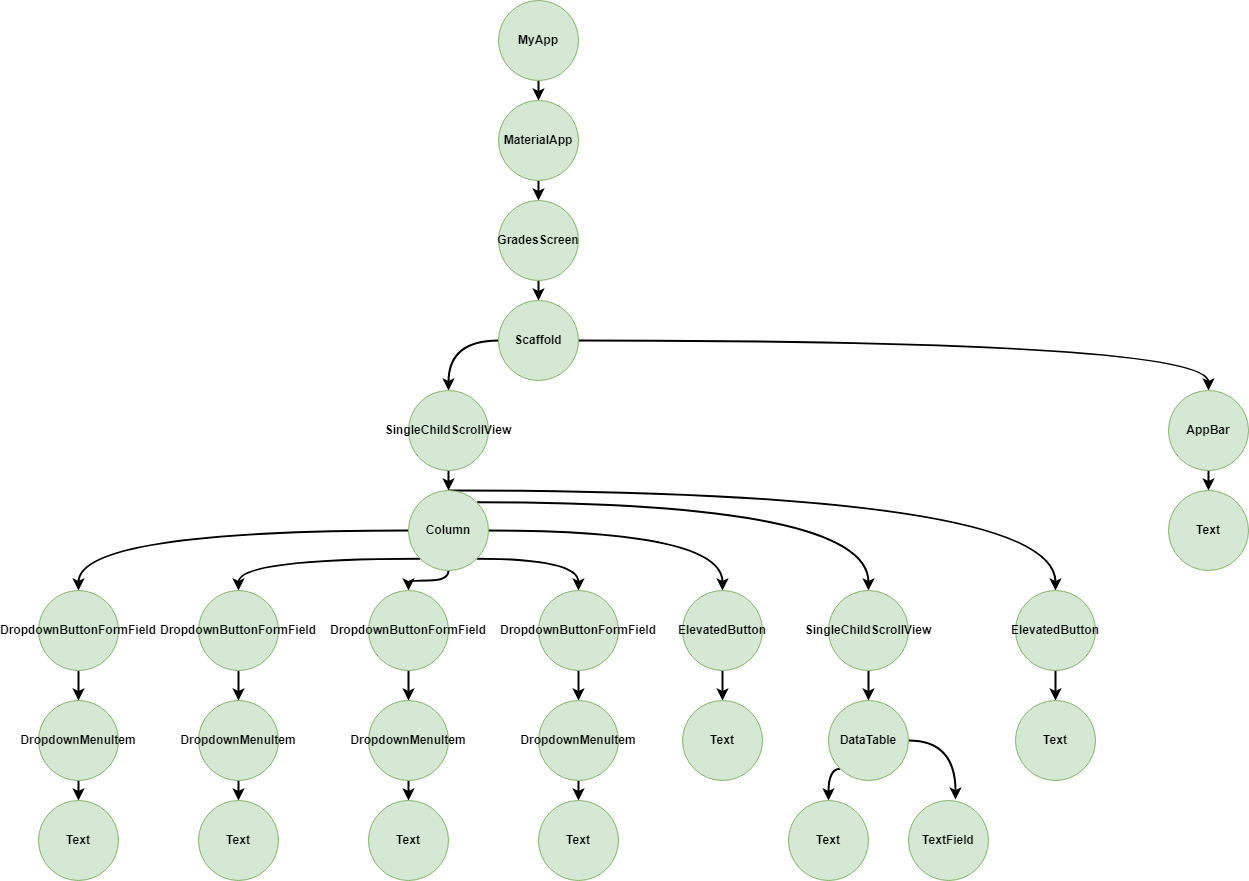

The diagram above was exported from draw.io. Its source (the exported page's mxGraphModel, read from the mxfile embedded in the PNG):
<mxGraphModel dx="2261" dy="796" grid="1" gridSize="10" guides="1" tooltips="1" connect="1" arrows="1" fold="1" page="1" pageScale="1" pageWidth="827" pageHeight="1169" math="0" shadow="0">
  <root>
    <mxCell id="0" />
    <mxCell id="1" parent="0" />
    <mxCell id="R3al3UEIjfayjLO6PV3E-4" style="edgeStyle=orthogonalEdgeStyle;rounded=0;orthogonalLoop=1;jettySize=auto;html=1;exitX=0.5;exitY=1;exitDx=0;exitDy=0;entryX=0.5;entryY=0;entryDx=0;entryDy=0;strokeWidth=2;" edge="1" parent="1" source="R3al3UEIjfayjLO6PV3E-1" target="R3al3UEIjfayjLO6PV3E-2">
      <mxGeometry relative="1" as="geometry" />
    </mxCell>
    <mxCell id="R3al3UEIjfayjLO6PV3E-1" value="&lt;b&gt;MyApp&lt;/b&gt;" style="ellipse;whiteSpace=wrap;html=1;aspect=fixed;fillColor=#d5e8d4;strokeColor=#82b366;" vertex="1" parent="1">
      <mxGeometry x="230" y="30" width="80" height="80" as="geometry" />
    </mxCell>
    <mxCell id="R3al3UEIjfayjLO6PV3E-5" style="edgeStyle=orthogonalEdgeStyle;rounded=0;orthogonalLoop=1;jettySize=auto;html=1;exitX=0.5;exitY=1;exitDx=0;exitDy=0;entryX=0.5;entryY=0;entryDx=0;entryDy=0;strokeWidth=2;" edge="1" parent="1" source="R3al3UEIjfayjLO6PV3E-2" target="R3al3UEIjfayjLO6PV3E-3">
      <mxGeometry relative="1" as="geometry" />
    </mxCell>
    <mxCell id="R3al3UEIjfayjLO6PV3E-2" value="&lt;b&gt;MaterialApp&lt;/b&gt;" style="ellipse;whiteSpace=wrap;html=1;aspect=fixed;fillColor=#d5e8d4;strokeColor=#82b366;" vertex="1" parent="1">
      <mxGeometry x="230" y="130" width="80" height="80" as="geometry" />
    </mxCell>
    <mxCell id="R3al3UEIjfayjLO6PV3E-7" style="edgeStyle=orthogonalEdgeStyle;rounded=0;orthogonalLoop=1;jettySize=auto;html=1;exitX=0.5;exitY=1;exitDx=0;exitDy=0;entryX=0.5;entryY=0;entryDx=0;entryDy=0;strokeWidth=2;" edge="1" parent="1" source="R3al3UEIjfayjLO6PV3E-3" target="R3al3UEIjfayjLO6PV3E-6">
      <mxGeometry relative="1" as="geometry" />
    </mxCell>
    <mxCell id="R3al3UEIjfayjLO6PV3E-3" value="&lt;b&gt;GradesScreen&lt;/b&gt;" style="ellipse;whiteSpace=wrap;html=1;aspect=fixed;fillColor=#d5e8d4;strokeColor=#82b366;" vertex="1" parent="1">
      <mxGeometry x="230" y="230" width="80" height="80" as="geometry" />
    </mxCell>
    <mxCell id="R3al3UEIjfayjLO6PV3E-11" style="edgeStyle=orthogonalEdgeStyle;orthogonalLoop=1;jettySize=auto;html=1;exitX=1;exitY=0.5;exitDx=0;exitDy=0;entryX=0.5;entryY=0;entryDx=0;entryDy=0;curved=1;strokeWidth=2;" edge="1" parent="1" source="R3al3UEIjfayjLO6PV3E-6" target="R3al3UEIjfayjLO6PV3E-9">
      <mxGeometry relative="1" as="geometry" />
    </mxCell>
    <mxCell id="R3al3UEIjfayjLO6PV3E-13" style="edgeStyle=orthogonalEdgeStyle;orthogonalLoop=1;jettySize=auto;html=1;exitX=0;exitY=0.5;exitDx=0;exitDy=0;entryX=0.5;entryY=0;entryDx=0;entryDy=0;curved=1;strokeWidth=2;" edge="1" parent="1" source="R3al3UEIjfayjLO6PV3E-6" target="R3al3UEIjfayjLO6PV3E-8">
      <mxGeometry relative="1" as="geometry" />
    </mxCell>
    <mxCell id="R3al3UEIjfayjLO6PV3E-6" value="&lt;b&gt;Scaffold&lt;/b&gt;" style="ellipse;whiteSpace=wrap;html=1;aspect=fixed;fillColor=#d5e8d4;strokeColor=#82b366;" vertex="1" parent="1">
      <mxGeometry x="230" y="330" width="80" height="80" as="geometry" />
    </mxCell>
    <mxCell id="R3al3UEIjfayjLO6PV3E-31" style="edgeStyle=orthogonalEdgeStyle;rounded=0;orthogonalLoop=1;jettySize=auto;html=1;exitX=0.5;exitY=1;exitDx=0;exitDy=0;entryX=0.5;entryY=0;entryDx=0;entryDy=0;strokeWidth=2;" edge="1" parent="1" source="R3al3UEIjfayjLO6PV3E-8" target="R3al3UEIjfayjLO6PV3E-14">
      <mxGeometry relative="1" as="geometry" />
    </mxCell>
    <mxCell id="R3al3UEIjfayjLO6PV3E-8" value="&lt;b&gt;SingleChildScrollView&lt;/b&gt;" style="ellipse;whiteSpace=wrap;html=1;aspect=fixed;fillColor=#d5e8d4;strokeColor=#82b366;" vertex="1" parent="1">
      <mxGeometry x="140" y="420" width="80" height="80" as="geometry" />
    </mxCell>
    <mxCell id="R3al3UEIjfayjLO6PV3E-12" style="edgeStyle=orthogonalEdgeStyle;rounded=0;orthogonalLoop=1;jettySize=auto;html=1;exitX=0.5;exitY=1;exitDx=0;exitDy=0;entryX=0.5;entryY=0;entryDx=0;entryDy=0;strokeWidth=2;" edge="1" parent="1" source="R3al3UEIjfayjLO6PV3E-9" target="R3al3UEIjfayjLO6PV3E-10">
      <mxGeometry relative="1" as="geometry" />
    </mxCell>
    <mxCell id="R3al3UEIjfayjLO6PV3E-9" value="&lt;b&gt;AppBar&lt;/b&gt;" style="ellipse;whiteSpace=wrap;html=1;aspect=fixed;fillColor=#d5e8d4;strokeColor=#82b366;" vertex="1" parent="1">
      <mxGeometry x="900" y="420" width="80" height="80" as="geometry" />
    </mxCell>
    <mxCell id="R3al3UEIjfayjLO6PV3E-10" value="&lt;b&gt;Text&lt;/b&gt;" style="ellipse;whiteSpace=wrap;html=1;aspect=fixed;fillColor=#d5e8d4;strokeColor=#82b366;" vertex="1" parent="1">
      <mxGeometry x="900" y="520" width="80" height="80" as="geometry" />
    </mxCell>
    <mxCell id="R3al3UEIjfayjLO6PV3E-28" style="edgeStyle=orthogonalEdgeStyle;orthogonalLoop=1;jettySize=auto;html=1;exitX=0;exitY=0.5;exitDx=0;exitDy=0;entryX=0.5;entryY=0;entryDx=0;entryDy=0;curved=1;strokeWidth=2;" edge="1" parent="1" source="R3al3UEIjfayjLO6PV3E-14" target="R3al3UEIjfayjLO6PV3E-23">
      <mxGeometry relative="1" as="geometry" />
    </mxCell>
    <mxCell id="R3al3UEIjfayjLO6PV3E-29" style="edgeStyle=orthogonalEdgeStyle;orthogonalLoop=1;jettySize=auto;html=1;exitX=0;exitY=1;exitDx=0;exitDy=0;entryX=0.5;entryY=0;entryDx=0;entryDy=0;curved=1;strokeWidth=2;" edge="1" parent="1" source="R3al3UEIjfayjLO6PV3E-14" target="R3al3UEIjfayjLO6PV3E-16">
      <mxGeometry relative="1" as="geometry" />
    </mxCell>
    <mxCell id="R3al3UEIjfayjLO6PV3E-30" style="edgeStyle=orthogonalEdgeStyle;orthogonalLoop=1;jettySize=auto;html=1;exitX=0.5;exitY=1;exitDx=0;exitDy=0;entryX=0.5;entryY=0;entryDx=0;entryDy=0;curved=1;strokeWidth=2;" edge="1" parent="1" source="R3al3UEIjfayjLO6PV3E-14" target="R3al3UEIjfayjLO6PV3E-21">
      <mxGeometry relative="1" as="geometry">
        <Array as="points">
          <mxPoint x="180" y="610" />
          <mxPoint x="140" y="610" />
        </Array>
      </mxGeometry>
    </mxCell>
    <mxCell id="R3al3UEIjfayjLO6PV3E-32" style="edgeStyle=orthogonalEdgeStyle;orthogonalLoop=1;jettySize=auto;html=1;exitX=1;exitY=1;exitDx=0;exitDy=0;entryX=0.5;entryY=0;entryDx=0;entryDy=0;curved=1;strokeWidth=2;" edge="1" parent="1" source="R3al3UEIjfayjLO6PV3E-14" target="R3al3UEIjfayjLO6PV3E-22">
      <mxGeometry relative="1" as="geometry" />
    </mxCell>
    <mxCell id="R3al3UEIjfayjLO6PV3E-34" style="edgeStyle=orthogonalEdgeStyle;orthogonalLoop=1;jettySize=auto;html=1;exitX=1;exitY=0.5;exitDx=0;exitDy=0;entryX=0.5;entryY=0;entryDx=0;entryDy=0;curved=1;strokeWidth=2;" edge="1" parent="1" source="R3al3UEIjfayjLO6PV3E-14" target="R3al3UEIjfayjLO6PV3E-24">
      <mxGeometry relative="1" as="geometry" />
    </mxCell>
    <mxCell id="R3al3UEIjfayjLO6PV3E-61" style="edgeStyle=orthogonalEdgeStyle;orthogonalLoop=1;jettySize=auto;html=1;exitX=1;exitY=0;exitDx=0;exitDy=0;entryX=0.5;entryY=0;entryDx=0;entryDy=0;curved=1;strokeWidth=2;" edge="1" parent="1" source="R3al3UEIjfayjLO6PV3E-14" target="R3al3UEIjfayjLO6PV3E-51">
      <mxGeometry relative="1" as="geometry" />
    </mxCell>
    <mxCell id="R3al3UEIjfayjLO6PV3E-62" style="edgeStyle=orthogonalEdgeStyle;orthogonalLoop=1;jettySize=auto;html=1;exitX=0.5;exitY=0;exitDx=0;exitDy=0;curved=1;strokeWidth=2;" edge="1" parent="1" source="R3al3UEIjfayjLO6PV3E-14" target="R3al3UEIjfayjLO6PV3E-59">
      <mxGeometry relative="1" as="geometry">
        <Array as="points">
          <mxPoint x="787" y="520" />
        </Array>
      </mxGeometry>
    </mxCell>
    <mxCell id="R3al3UEIjfayjLO6PV3E-14" value="&lt;b&gt;Column&lt;/b&gt;" style="ellipse;whiteSpace=wrap;html=1;aspect=fixed;fillColor=#d5e8d4;strokeColor=#82b366;" vertex="1" parent="1">
      <mxGeometry x="140" y="520" width="80" height="80" as="geometry" />
    </mxCell>
    <mxCell id="R3al3UEIjfayjLO6PV3E-45" style="edgeStyle=orthogonalEdgeStyle;rounded=0;orthogonalLoop=1;jettySize=auto;html=1;exitX=0.5;exitY=1;exitDx=0;exitDy=0;entryX=0.5;entryY=0;entryDx=0;entryDy=0;strokeWidth=2;" edge="1" parent="1" source="R3al3UEIjfayjLO6PV3E-16" target="R3al3UEIjfayjLO6PV3E-43">
      <mxGeometry relative="1" as="geometry" />
    </mxCell>
    <mxCell id="R3al3UEIjfayjLO6PV3E-16" value="&lt;b&gt;DropdownButtonFormField&lt;/b&gt;" style="ellipse;whiteSpace=wrap;html=1;aspect=fixed;fillColor=#d5e8d4;strokeColor=#82b366;" vertex="1" parent="1">
      <mxGeometry x="-70" y="620" width="80" height="80" as="geometry" />
    </mxCell>
    <mxCell id="R3al3UEIjfayjLO6PV3E-41" style="edgeStyle=orthogonalEdgeStyle;rounded=0;orthogonalLoop=1;jettySize=auto;html=1;exitX=0.5;exitY=1;exitDx=0;exitDy=0;entryX=0.5;entryY=0;entryDx=0;entryDy=0;strokeWidth=2;" edge="1" parent="1" source="R3al3UEIjfayjLO6PV3E-21" target="R3al3UEIjfayjLO6PV3E-39">
      <mxGeometry relative="1" as="geometry" />
    </mxCell>
    <mxCell id="R3al3UEIjfayjLO6PV3E-21" value="&lt;b&gt;DropdownButtonFormField&lt;/b&gt;" style="ellipse;whiteSpace=wrap;html=1;aspect=fixed;fillColor=#d5e8d4;strokeColor=#82b366;" vertex="1" parent="1">
      <mxGeometry x="100" y="620" width="80" height="80" as="geometry" />
    </mxCell>
    <mxCell id="R3al3UEIjfayjLO6PV3E-37" style="edgeStyle=orthogonalEdgeStyle;rounded=0;orthogonalLoop=1;jettySize=auto;html=1;exitX=0.5;exitY=1;exitDx=0;exitDy=0;entryX=0.5;entryY=0;entryDx=0;entryDy=0;strokeWidth=2;" edge="1" parent="1" source="R3al3UEIjfayjLO6PV3E-22" target="R3al3UEIjfayjLO6PV3E-35">
      <mxGeometry relative="1" as="geometry" />
    </mxCell>
    <mxCell id="R3al3UEIjfayjLO6PV3E-22" value="&lt;b&gt;DropdownButtonFormField&lt;/b&gt;" style="ellipse;whiteSpace=wrap;html=1;aspect=fixed;fillColor=#d5e8d4;strokeColor=#82b366;" vertex="1" parent="1">
      <mxGeometry x="270" y="620" width="80" height="80" as="geometry" />
    </mxCell>
    <mxCell id="R3al3UEIjfayjLO6PV3E-49" style="edgeStyle=orthogonalEdgeStyle;rounded=0;orthogonalLoop=1;jettySize=auto;html=1;exitX=0.5;exitY=1;exitDx=0;exitDy=0;entryX=0.5;entryY=0;entryDx=0;entryDy=0;strokeWidth=2;" edge="1" parent="1" source="R3al3UEIjfayjLO6PV3E-23" target="R3al3UEIjfayjLO6PV3E-47">
      <mxGeometry relative="1" as="geometry" />
    </mxCell>
    <mxCell id="R3al3UEIjfayjLO6PV3E-23" value="&lt;b&gt;DropdownButtonFormField&lt;/b&gt;" style="ellipse;whiteSpace=wrap;html=1;aspect=fixed;fillColor=#d5e8d4;strokeColor=#82b366;" vertex="1" parent="1">
      <mxGeometry x="-230" y="620" width="80" height="80" as="geometry" />
    </mxCell>
    <mxCell id="R3al3UEIjfayjLO6PV3E-27" style="edgeStyle=orthogonalEdgeStyle;rounded=0;orthogonalLoop=1;jettySize=auto;html=1;exitX=0.5;exitY=1;exitDx=0;exitDy=0;entryX=0.5;entryY=0;entryDx=0;entryDy=0;strokeWidth=2;" edge="1" parent="1" source="R3al3UEIjfayjLO6PV3E-24" target="R3al3UEIjfayjLO6PV3E-26">
      <mxGeometry relative="1" as="geometry" />
    </mxCell>
    <mxCell id="R3al3UEIjfayjLO6PV3E-24" value="&lt;b&gt;ElevatedButton&lt;/b&gt;" style="ellipse;whiteSpace=wrap;html=1;aspect=fixed;fillColor=#d5e8d4;strokeColor=#82b366;" vertex="1" parent="1">
      <mxGeometry x="414" y="620" width="80" height="80" as="geometry" />
    </mxCell>
    <mxCell id="R3al3UEIjfayjLO6PV3E-26" value="&lt;b&gt;Text&lt;/b&gt;" style="ellipse;whiteSpace=wrap;html=1;aspect=fixed;fillColor=#d5e8d4;strokeColor=#82b366;" vertex="1" parent="1">
      <mxGeometry x="414" y="730" width="80" height="80" as="geometry" />
    </mxCell>
    <mxCell id="R3al3UEIjfayjLO6PV3E-38" style="edgeStyle=orthogonalEdgeStyle;rounded=0;orthogonalLoop=1;jettySize=auto;html=1;exitX=0.5;exitY=1;exitDx=0;exitDy=0;entryX=0.5;entryY=0;entryDx=0;entryDy=0;strokeWidth=2;" edge="1" parent="1" source="R3al3UEIjfayjLO6PV3E-35" target="R3al3UEIjfayjLO6PV3E-36">
      <mxGeometry relative="1" as="geometry" />
    </mxCell>
    <mxCell id="R3al3UEIjfayjLO6PV3E-35" value="&lt;b&gt;DropdownMenuItem&lt;/b&gt;" style="ellipse;whiteSpace=wrap;html=1;aspect=fixed;fillColor=#d5e8d4;strokeColor=#82b366;" vertex="1" parent="1">
      <mxGeometry x="270" y="730" width="80" height="80" as="geometry" />
    </mxCell>
    <mxCell id="R3al3UEIjfayjLO6PV3E-36" value="&lt;b&gt;Text&lt;/b&gt;" style="ellipse;whiteSpace=wrap;html=1;aspect=fixed;fillColor=#d5e8d4;strokeColor=#82b366;" vertex="1" parent="1">
      <mxGeometry x="270" y="830" width="80" height="80" as="geometry" />
    </mxCell>
    <mxCell id="R3al3UEIjfayjLO6PV3E-42" style="edgeStyle=orthogonalEdgeStyle;rounded=0;orthogonalLoop=1;jettySize=auto;html=1;exitX=0.5;exitY=1;exitDx=0;exitDy=0;entryX=0.5;entryY=0;entryDx=0;entryDy=0;strokeWidth=2;" edge="1" parent="1" source="R3al3UEIjfayjLO6PV3E-39" target="R3al3UEIjfayjLO6PV3E-40">
      <mxGeometry relative="1" as="geometry" />
    </mxCell>
    <mxCell id="R3al3UEIjfayjLO6PV3E-39" value="&lt;b&gt;DropdownMenuItem&lt;/b&gt;" style="ellipse;whiteSpace=wrap;html=1;aspect=fixed;fillColor=#d5e8d4;strokeColor=#82b366;" vertex="1" parent="1">
      <mxGeometry x="100" y="730" width="80" height="80" as="geometry" />
    </mxCell>
    <mxCell id="R3al3UEIjfayjLO6PV3E-40" value="&lt;b&gt;Text&lt;/b&gt;" style="ellipse;whiteSpace=wrap;html=1;aspect=fixed;fillColor=#d5e8d4;strokeColor=#82b366;" vertex="1" parent="1">
      <mxGeometry x="100" y="830" width="80" height="80" as="geometry" />
    </mxCell>
    <mxCell id="R3al3UEIjfayjLO6PV3E-46" style="edgeStyle=orthogonalEdgeStyle;rounded=0;orthogonalLoop=1;jettySize=auto;html=1;exitX=0.5;exitY=1;exitDx=0;exitDy=0;entryX=0.5;entryY=0;entryDx=0;entryDy=0;strokeWidth=2;" edge="1" parent="1" source="R3al3UEIjfayjLO6PV3E-43" target="R3al3UEIjfayjLO6PV3E-44">
      <mxGeometry relative="1" as="geometry" />
    </mxCell>
    <mxCell id="R3al3UEIjfayjLO6PV3E-43" value="&lt;b&gt;DropdownMenuItem&lt;/b&gt;" style="ellipse;whiteSpace=wrap;html=1;aspect=fixed;fillColor=#d5e8d4;strokeColor=#82b366;" vertex="1" parent="1">
      <mxGeometry x="-70" y="730" width="80" height="80" as="geometry" />
    </mxCell>
    <mxCell id="R3al3UEIjfayjLO6PV3E-44" value="&lt;b&gt;Text&lt;/b&gt;" style="ellipse;whiteSpace=wrap;html=1;aspect=fixed;fillColor=#d5e8d4;strokeColor=#82b366;" vertex="1" parent="1">
      <mxGeometry x="-70" y="830" width="80" height="80" as="geometry" />
    </mxCell>
    <mxCell id="R3al3UEIjfayjLO6PV3E-50" style="edgeStyle=orthogonalEdgeStyle;rounded=0;orthogonalLoop=1;jettySize=auto;html=1;exitX=0.5;exitY=1;exitDx=0;exitDy=0;entryX=0.5;entryY=0;entryDx=0;entryDy=0;strokeWidth=2;" edge="1" parent="1" source="R3al3UEIjfayjLO6PV3E-47" target="R3al3UEIjfayjLO6PV3E-48">
      <mxGeometry relative="1" as="geometry" />
    </mxCell>
    <mxCell id="R3al3UEIjfayjLO6PV3E-47" value="&lt;b&gt;DropdownMenuItem&lt;/b&gt;" style="ellipse;whiteSpace=wrap;html=1;aspect=fixed;fillColor=#d5e8d4;strokeColor=#82b366;" vertex="1" parent="1">
      <mxGeometry x="-230" y="730" width="80" height="80" as="geometry" />
    </mxCell>
    <mxCell id="R3al3UEIjfayjLO6PV3E-48" value="&lt;b&gt;Text&lt;/b&gt;" style="ellipse;whiteSpace=wrap;html=1;aspect=fixed;fillColor=#d5e8d4;strokeColor=#82b366;" vertex="1" parent="1">
      <mxGeometry x="-230" y="830" width="80" height="80" as="geometry" />
    </mxCell>
    <mxCell id="R3al3UEIjfayjLO6PV3E-53" style="edgeStyle=orthogonalEdgeStyle;rounded=0;orthogonalLoop=1;jettySize=auto;html=1;exitX=0.5;exitY=1;exitDx=0;exitDy=0;entryX=0.5;entryY=0;entryDx=0;entryDy=0;strokeWidth=2;" edge="1" parent="1" source="R3al3UEIjfayjLO6PV3E-51" target="R3al3UEIjfayjLO6PV3E-52">
      <mxGeometry relative="1" as="geometry" />
    </mxCell>
    <mxCell id="R3al3UEIjfayjLO6PV3E-51" value="&lt;b style=&quot;border-color: var(--border-color);&quot;&gt;SingleChildScrollView&lt;/b&gt;" style="ellipse;whiteSpace=wrap;html=1;aspect=fixed;fillColor=#d5e8d4;strokeColor=#82b366;" vertex="1" parent="1">
      <mxGeometry x="560" y="620" width="80" height="80" as="geometry" />
    </mxCell>
    <mxCell id="R3al3UEIjfayjLO6PV3E-56" style="edgeStyle=orthogonalEdgeStyle;orthogonalLoop=1;jettySize=auto;html=1;exitX=0;exitY=1;exitDx=0;exitDy=0;entryX=0.5;entryY=0;entryDx=0;entryDy=0;curved=1;strokeWidth=2;" edge="1" parent="1" source="R3al3UEIjfayjLO6PV3E-52" target="R3al3UEIjfayjLO6PV3E-54">
      <mxGeometry relative="1" as="geometry" />
    </mxCell>
    <mxCell id="R3al3UEIjfayjLO6PV3E-58" style="edgeStyle=orthogonalEdgeStyle;orthogonalLoop=1;jettySize=auto;html=1;exitX=1;exitY=0.5;exitDx=0;exitDy=0;entryX=0.588;entryY=-0.012;entryDx=0;entryDy=0;entryPerimeter=0;curved=1;strokeWidth=2;" edge="1" parent="1" source="R3al3UEIjfayjLO6PV3E-52" target="R3al3UEIjfayjLO6PV3E-55">
      <mxGeometry relative="1" as="geometry" />
    </mxCell>
    <mxCell id="R3al3UEIjfayjLO6PV3E-52" value="&lt;b&gt;DataTable&lt;/b&gt;" style="ellipse;whiteSpace=wrap;html=1;aspect=fixed;fillColor=#d5e8d4;strokeColor=#82b366;" vertex="1" parent="1">
      <mxGeometry x="560" y="730" width="80" height="80" as="geometry" />
    </mxCell>
    <mxCell id="R3al3UEIjfayjLO6PV3E-54" value="&lt;b&gt;Text&lt;/b&gt;" style="ellipse;whiteSpace=wrap;html=1;aspect=fixed;fillColor=#d5e8d4;strokeColor=#82b366;" vertex="1" parent="1">
      <mxGeometry x="520" y="830" width="80" height="80" as="geometry" />
    </mxCell>
    <mxCell id="R3al3UEIjfayjLO6PV3E-55" value="&lt;b&gt;TextField&lt;/b&gt;" style="ellipse;whiteSpace=wrap;html=1;aspect=fixed;fillColor=#d5e8d4;strokeColor=#82b366;" vertex="1" parent="1">
      <mxGeometry x="640" y="830" width="80" height="80" as="geometry" />
    </mxCell>
    <mxCell id="R3al3UEIjfayjLO6PV3E-63" style="edgeStyle=orthogonalEdgeStyle;rounded=0;orthogonalLoop=1;jettySize=auto;html=1;exitX=0.5;exitY=1;exitDx=0;exitDy=0;entryX=0.5;entryY=0;entryDx=0;entryDy=0;strokeWidth=2;" edge="1" parent="1" source="R3al3UEIjfayjLO6PV3E-59" target="R3al3UEIjfayjLO6PV3E-60">
      <mxGeometry relative="1" as="geometry" />
    </mxCell>
    <mxCell id="R3al3UEIjfayjLO6PV3E-59" value="&lt;b&gt;ElevatedButton&lt;/b&gt;" style="ellipse;whiteSpace=wrap;html=1;aspect=fixed;fillColor=#d5e8d4;strokeColor=#82b366;" vertex="1" parent="1">
      <mxGeometry x="747" y="620" width="80" height="80" as="geometry" />
    </mxCell>
    <mxCell id="R3al3UEIjfayjLO6PV3E-60" value="&lt;b&gt;Text&lt;/b&gt;" style="ellipse;whiteSpace=wrap;html=1;aspect=fixed;fillColor=#d5e8d4;strokeColor=#82b366;" vertex="1" parent="1">
      <mxGeometry x="747" y="730" width="80" height="80" as="geometry" />
    </mxCell>
  </root>
</mxGraphModel>